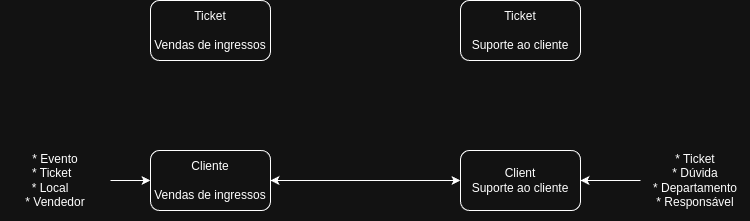

The diagram above was exported from draw.io. Its source (the exported page's mxGraphModel, read from the mxfile embedded in the PNG):
<mxGraphModel dx="1434" dy="786" grid="1" gridSize="10" guides="1" tooltips="1" connect="1" arrows="1" fold="1" page="1" pageScale="1" pageWidth="827" pageHeight="1169" math="0" shadow="0">
  <root>
    <mxCell id="0" />
    <mxCell id="1" parent="0" />
    <mxCell id="0PlhP1jYpCLOxkmF1_3e-1" value="Ticket&lt;div&gt;&lt;br&gt;&lt;div&gt;Vendas de ingressos&lt;/div&gt;&lt;/div&gt;" style="rounded=1;whiteSpace=wrap;html=1;" vertex="1" parent="1">
      <mxGeometry x="190" y="180" width="120" height="60" as="geometry" />
    </mxCell>
    <mxCell id="0PlhP1jYpCLOxkmF1_3e-2" value="Ticket&lt;div&gt;&lt;br&gt;&lt;/div&gt;&lt;div&gt;Suporte ao cliente&lt;/div&gt;" style="rounded=1;whiteSpace=wrap;html=1;" vertex="1" parent="1">
      <mxGeometry x="500" y="180" width="120" height="60" as="geometry" />
    </mxCell>
    <mxCell id="0PlhP1jYpCLOxkmF1_3e-3" value="&lt;div&gt;Cliente&lt;/div&gt;&lt;div&gt;&lt;br&gt;&lt;div&gt;Vendas de ingressos&lt;/div&gt;&lt;/div&gt;" style="rounded=1;whiteSpace=wrap;html=1;" vertex="1" parent="1">
      <mxGeometry x="190" y="330" width="120" height="60" as="geometry" />
    </mxCell>
    <mxCell id="0PlhP1jYpCLOxkmF1_3e-4" value="&lt;div&gt;Client&lt;/div&gt;&lt;div&gt;Suporte ao cliente&lt;/div&gt;" style="rounded=1;whiteSpace=wrap;html=1;" vertex="1" parent="1">
      <mxGeometry x="500" y="330" width="120" height="60" as="geometry" />
    </mxCell>
    <mxCell id="0PlhP1jYpCLOxkmF1_3e-5" value="" style="endArrow=classic;startArrow=classic;html=1;rounded=0;exitX=1;exitY=0.5;exitDx=0;exitDy=0;entryX=0;entryY=0.5;entryDx=0;entryDy=0;" edge="1" parent="1" source="0PlhP1jYpCLOxkmF1_3e-3" target="0PlhP1jYpCLOxkmF1_3e-4">
      <mxGeometry width="50" height="50" relative="1" as="geometry">
        <mxPoint x="390" y="430" as="sourcePoint" />
        <mxPoint x="440" y="380" as="targetPoint" />
      </mxGeometry>
    </mxCell>
    <mxCell id="0PlhP1jYpCLOxkmF1_3e-10" style="edgeStyle=orthogonalEdgeStyle;rounded=0;orthogonalLoop=1;jettySize=auto;html=1;entryX=0;entryY=0.5;entryDx=0;entryDy=0;" edge="1" parent="1" source="0PlhP1jYpCLOxkmF1_3e-7" target="0PlhP1jYpCLOxkmF1_3e-3">
      <mxGeometry relative="1" as="geometry" />
    </mxCell>
    <mxCell id="0PlhP1jYpCLOxkmF1_3e-7" value="* Evento&lt;div&gt;&lt;span style=&quot;background-color: transparent; color: light-dark(rgb(0, 0, 0), rgb(255, 255, 255));&quot;&gt;* Ticket&amp;nbsp;&amp;nbsp;&lt;/span&gt;&lt;/div&gt;&lt;div&gt;&lt;div&gt;* Local&amp;nbsp; &amp;nbsp;&lt;br&gt;* Vendedor&lt;/div&gt;&lt;/div&gt;" style="text;html=1;align=center;verticalAlign=middle;whiteSpace=wrap;rounded=0;" vertex="1" parent="1">
      <mxGeometry x="40" y="337.5" width="110" height="45" as="geometry" />
    </mxCell>
    <mxCell id="0PlhP1jYpCLOxkmF1_3e-11" style="edgeStyle=orthogonalEdgeStyle;rounded=0;orthogonalLoop=1;jettySize=auto;html=1;entryX=1;entryY=0.5;entryDx=0;entryDy=0;" edge="1" parent="1" source="0PlhP1jYpCLOxkmF1_3e-8" target="0PlhP1jYpCLOxkmF1_3e-4">
      <mxGeometry relative="1" as="geometry" />
    </mxCell>
    <mxCell id="0PlhP1jYpCLOxkmF1_3e-8" value="* Ticket&lt;div&gt;* Dúvida&lt;/div&gt;&lt;div&gt;* Departamento&lt;/div&gt;&lt;div&gt;* Responsável&lt;/div&gt;" style="text;html=1;align=center;verticalAlign=middle;whiteSpace=wrap;rounded=0;" vertex="1" parent="1">
      <mxGeometry x="680" y="320" width="110" height="80" as="geometry" />
    </mxCell>
  </root>
</mxGraphModel>